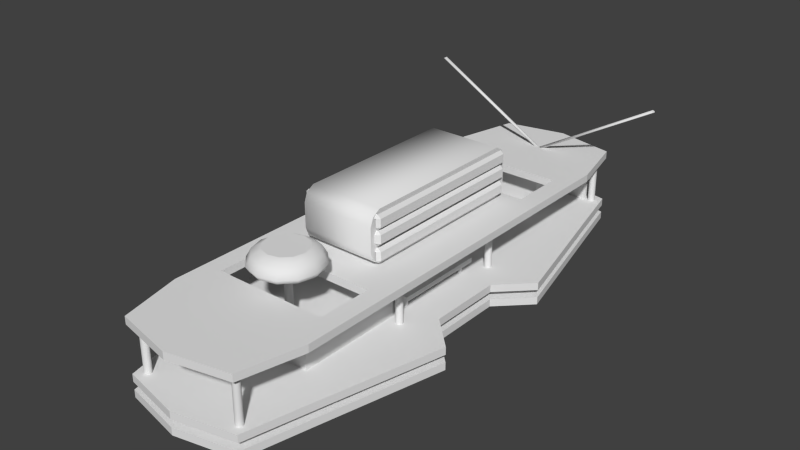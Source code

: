 # Source: zmr_clone.blend  (saved by Blender 2.76.0; exported with 4.5.12 LTS)
import bpy
from mathutils import Matrix  # noqa: F401  (used for matrix-valued properties, if any)

bpy.ops.wm.read_factory_settings(use_empty=True)
scene = bpy.context.scene
scene.name = 'Scene'

# ---- collections
col_collection_1 = bpy.data.collections.new('Collection 1'); scene.collection.children.link(col_collection_1)

# ---- materials (node trees are filled in below, after node groups)
mat_material = bpy.data.materials.new('Material')
mat_material.alpha_threshold = 0.0
mat_material.use_transparent_shadow = False
mat_material.roughness = 0.5
mat_material.line_color = (0.0, 0.0, 0.0, 1.0)

# ---- material node trees

# ---- world
world_world = bpy.data.worlds.new('World'); scene.world = world_world
world_world.color = (0.05088, 0.05088, 0.05088)
world_world.use_sun_shadow = False
world_world.sun_shadow_jitter_overblur = 0.0
world_world.cycles.sampling_method = 'MANUAL'
world_world.cycles.sample_map_resolution = 256

# ---- meshes
me_cube_000 = bpy.data.meshes.new('Cube.000')
me_cube_000.from_pydata([(-0.5889, -1.603, 0.8908), (-0.5889, 1.603, 0.07302), (-0.5889, 1.603, 0.8908), (0.5889, -1.603, 0.8908), (0.5889, 1.603, 0.07302), (0.5889, 1.603, 0.8908), (-0.5889, 1.757, 0.8137), (-0.5889, 1.757, 0.1502), (0.5889, 1.757, 0.8137), (0.5889, 1.757, 0.1502), (-0.5889, 1.82, 0.674), (-0.5889, 1.82, 0.2899), (0.5889, 1.82, 0.674), (0.5889, 1.82, 0.2899), (-0.5889, -1.603, 0.07302), (0.5889, -1.603, 0.07302), (-0.5889, -1.757, 0.8137), (-0.5889, -1.757, 0.1502), (0.5889, -1.757, 0.8137), (0.5889, -1.757, 0.1502), (-0.5889, -1.82, 0.674), (-0.5889, -1.82, 0.2899), (0.5889, -1.82, 0.674), (0.5889, -1.82, 0.2899)], [], [(5, 4, 9, 8), (3, 5, 2, 0), (8, 9, 13, 12), (4, 1, 7, 9), (2, 5, 8, 6), (1, 2, 6, 7), (10, 12, 13, 11), (7, 6, 10, 11), (9, 7, 11, 13), (6, 8, 12, 10), (18, 22, 23, 19), (15, 19, 17, 14), (20, 21, 23, 22), (17, 21, 20, 16), (19, 23, 21, 17), (16, 20, 22, 18), (0, 2, 1, 14), (5, 3, 15, 4), (3, 18, 19, 15), (14, 1, 4, 15), (0, 16, 18, 3), (14, 17, 16, 0)])
me_cube_000.polygons.foreach_set('use_smooth', [0, 1, 0, 1, 1, 0, 1, 0, 1, 1, 0, 1, 1, 0, 1, 1, 0, 0, 0, 1, 1, 0])
me_cube_000.use_remesh_preserve_volume = False
me_cube_000.use_remesh_preserve_attributes = False
me_cube_000.use_mirror_vertex_groups = False
me_cube_000.update()
me_cylinder_014 = bpy.data.meshes.new('Cylinder.014')
me_cylinder_014.from_pydata([(-0.003276, 3.0, 1.362), (1.64, 3.0, 3.005), (0.005562, 2.997, 1.353), (1.649, 2.997, 2.996), (0.01203, 2.988, 1.346), (1.655, 2.988, 2.99), (0.0144, 2.975, 1.344), (1.658, 2.975, 2.987), (0.01203, 2.963, 1.346), (1.655, 2.963, 2.99), (0.005562, 2.953, 1.353), (1.649, 2.953, 2.996), (-0.003276, 2.95, 1.362), (1.64, 2.95, 3.005), (-0.01212, 2.953, 1.371), (1.631, 2.953, 3.014), (-0.01859, 2.963, 1.377), (1.625, 2.963, 3.02), (-0.02095, 2.975, 1.379), (1.622, 2.975, 3.023), (-0.01859, 2.988, 1.377), (1.625, 2.988, 3.02), (-0.01212, 2.997, 1.371), (1.631, 2.997, 3.014), (0.003276, 3.0, 1.362), (-1.64, 3.0, 3.005), (0.01212, 2.997, 1.371), (-1.631, 2.997, 3.014), (0.01859, 2.988, 1.377), (-1.625, 2.988, 3.02), (0.02095, 2.975, 1.379), (-1.622, 2.975, 3.023), (0.01859, 2.963, 1.377), (-1.625, 2.963, 3.02), (0.01212, 2.953, 1.371), (-1.631, 2.953, 3.014), (0.003276, 2.95, 1.362), (-1.64, 2.95, 3.005), (-0.005562, 2.953, 1.353), (-1.649, 2.953, 2.996), (-0.01203, 2.963, 1.346), (-1.655, 2.963, 2.99), (-0.0144, 2.975, 1.344), (-1.658, 2.975, 2.987), (-0.01203, 2.988, 1.346), (-1.655, 2.988, 2.99), (-0.005562, 2.997, 1.353), (-1.649, 2.997, 2.996)], [], [(0, 1, 3, 2), (2, 3, 5, 4), (4, 5, 7, 6), (6, 7, 9, 8), (8, 9, 11, 10), (10, 11, 13, 12), (12, 13, 15, 14), (14, 15, 17, 16), (16, 17, 19, 18), (18, 19, 21, 20), (3, 1, 23, 21, 19, 17, 15, 13, 11, 9, 7, 5), (22, 23, 1, 0), (20, 21, 23, 22), (0, 2, 4, 6, 8, 10, 12, 14, 16, 18, 20, 22), (24, 25, 27, 26), (26, 27, 29, 28), (28, 29, 31, 30), (30, 31, 33, 32), (32, 33, 35, 34), (34, 35, 37, 36), (36, 37, 39, 38), (38, 39, 41, 40), (40, 41, 43, 42), (42, 43, 45, 44), (27, 25, 47, 45, 43, 41, 39, 37, 35, 33, 31, 29), (46, 47, 25, 24), (44, 45, 47, 46), (24, 26, 28, 30, 32, 34, 36, 38, 40, 42, 44, 46)])
me_cylinder_014.polygons.foreach_set('use_smooth', [1, 1, 1, 1, 1, 1, 1, 1, 1, 1, 0, 1, 1, 0, 1, 1, 1, 1, 1, 1, 1, 1, 1, 1, 0, 1, 1, 0])
me_cylinder_014.use_remesh_preserve_volume = False
me_cylinder_014.use_remesh_preserve_attributes = False
me_cylinder_014.use_mirror_vertex_groups = False
me_cylinder_014.update()
me_cube_008 = bpy.data.meshes.new('Cube.008')
me_cube_008.from_pydata([(-1.0, -1.0, -1.0), (-1.0, -1.0, 1.0), (-1.0, 1.0, -1.0), (-1.0, 1.0, 1.0), (1.0, -1.0, -1.0), (1.0, -1.0, 1.0), (1.0, 1.0, -1.0), (1.0, 1.0, 1.0)], [], [(1, 3, 2, 0), (3, 7, 6, 2), (7, 5, 4, 6), (5, 1, 0, 4), (0, 2, 6, 4), (5, 7, 3, 1)])
me_cube_008.use_remesh_preserve_volume = False
me_cube_008.use_remesh_preserve_attributes = False
me_cube_008.use_mirror_vertex_groups = False
me_cube_008.update()
me_cylinder_013 = bpy.data.meshes.new('Cylinder.013')
me_cylinder_013.from_pydata([(-4.419e-08, -1.662, 0.02738), (-1.625e-08, -1.546, -0.0389), (0.1377, -1.699, 0.02738), (0.1955, -1.598, -0.0389), (0.2384, -1.799, 0.02738), (0.3385, -1.742, -0.0389), (0.2753, -1.937, 0.02738), (0.3909, -1.937, -0.0389), (0.2384, -2.075, 0.02738), (0.3385, -2.132, -0.0389), (0.1377, -2.175, 0.02738), (0.1955, -2.276, -0.0389), (3.591e-08, -2.212, 0.02738), (4.277e-08, -2.328, -0.0389), (-0.1377, -2.175, 0.02738), (-0.1955, -2.276, -0.0389), (-0.2384, -2.075, 0.02738), (-0.3385, -2.132, -0.0389), (-0.2753, -1.937, 0.02738), (-0.3909, -1.937, -0.0389), (-0.2384, -1.799, 0.02738), (-0.3385, -1.742, -0.0389), (-0.1377, -1.699, 0.02738), (-0.1955, -1.598, -0.0389), (-3.515e-08, -1.52, -0.2131), (-1.107e-08, -1.482, -0.1516), (0.2273, -1.543, -0.1516), (0.2083, -1.576, -0.2131), (0.3936, -1.71, -0.1516), (0.3609, -1.729, -0.2131), (0.4545, -1.937, -0.1516), (0.4167, -1.937, -0.2131), (0.3936, -2.164, -0.1516), (0.3609, -2.145, -0.2131), (0.2273, -2.331, -0.1516), (0.2083, -2.298, -0.2131), (5.756e-08, -2.392, -0.1516), (6.434e-08, -2.354, -0.2131), (-0.2273, -2.331, -0.1516), (-0.2083, -2.298, -0.2131), (-0.3936, -2.164, -0.1516), (-0.3609, -2.145, -0.2131), (-0.4545, -1.937, -0.1516), (-0.4167, -1.937, -0.2131), (-0.3936, -1.71, -0.1516), (-0.3609, -1.729, -0.2131), (-0.2273, -1.543, -0.1516), (-0.2083, -1.576, -0.2131), (0.02604, -1.892, -0.2131), (-4.165e-08, -1.885, -0.2131), (0.04511, -1.911, -0.2131), (0.05209, -1.937, -0.2131), (0.04511, -1.963, -0.2131), (0.02604, -1.982, -0.2131), (-2.921e-08, -1.989, -0.2131), (-0.02604, -1.982, -0.2131), (-0.04511, -1.963, -0.2131), (-0.05209, -1.937, -0.2131), (-0.04511, -1.911, -0.2131), (-0.02604, -1.892, -0.2131), (0.02604, -1.892, -1.182), (-5.428e-07, -1.885, -1.182), (0.04511, -1.911, -1.182), (0.05209, -1.937, -1.182), (0.04511, -1.963, -1.182), (0.02604, -1.982, -1.182), (-5.304e-07, -1.989, -1.182), (-0.02604, -1.982, -1.182), (-0.04511, -1.963, -1.182), (-0.05209, -1.937, -1.182), (-0.04511, -1.911, -1.182), (-0.02604, -1.892, -1.182)], [], [(25, 1, 3, 26), (30, 7, 9, 32), (32, 9, 11, 34), (34, 11, 13, 36), (36, 13, 15, 38), (38, 15, 17, 40), (40, 17, 19, 42), (42, 19, 21, 44), (44, 21, 23, 46), (28, 5, 7, 30), (2, 0, 22, 20, 18, 16, 14, 12, 10, 8, 6, 4), (46, 23, 1, 25), (3, 1, 0, 2), (5, 3, 2, 4), (7, 5, 4, 6), (9, 7, 6, 8), (11, 9, 8, 10), (13, 11, 10, 12), (15, 13, 12, 14), (17, 15, 14, 16), (19, 17, 16, 18), (21, 19, 18, 20), (23, 21, 20, 22), (1, 23, 22, 0), (26, 3, 5, 28), (25, 26, 27, 24), (26, 28, 29, 27), (28, 30, 31, 29), (30, 32, 33, 31), (32, 34, 35, 33), (34, 36, 37, 35), (36, 38, 39, 37), (38, 40, 41, 39), (40, 42, 43, 41), (42, 44, 45, 43), (44, 46, 47, 45), (46, 25, 24, 47), (39, 41, 56, 55), (51, 52, 64, 63), (37, 39, 55, 54), (47, 24, 49, 59), (35, 37, 54, 53), (33, 35, 53, 52), (31, 33, 52, 51), (29, 31, 51, 50), (45, 47, 59, 58), (27, 29, 50, 48), (43, 45, 58, 57), (24, 27, 48, 49), (41, 43, 57, 56), (61, 60, 62, 63, 64, 65, 66, 67, 68, 69, 70, 71), (58, 59, 71, 70), (49, 48, 60, 61), (55, 56, 68, 67), (52, 53, 65, 64), (59, 49, 61, 71), (48, 50, 62, 60), (56, 57, 69, 68), (53, 54, 66, 65), (50, 51, 63, 62), (57, 58, 70, 69), (54, 55, 67, 66)])
me_cylinder_013.polygons.foreach_set('use_smooth', [1, 1, 1, 1, 1, 1, 1, 1, 1, 1, 0, 1, 1, 1, 1, 1, 1, 1, 1, 1, 1, 1, 1, 1, 1, 1, 1, 1, 1, 1, 1, 1, 1, 1, 1, 1, 1, 1, 1, 1, 1, 1, 1, 1, 1, 1, 1, 1, 1, 1, 1, 1, 1, 1, 1, 1, 1, 1, 1, 1, 1, 1])
me_cylinder_013.use_remesh_preserve_volume = False
me_cylinder_013.use_remesh_preserve_attributes = False
me_cylinder_013.use_mirror_vertex_groups = False
me_cylinder_013.update()
me_cube_007 = bpy.data.meshes.new('Cube.007')
me_cube_007.from_pydata([(-0.6125, 1.678, 0.6056), (-0.6125, 1.728, 0.6556), (-0.6625, -1.678, 0.7863), (-0.6125, -1.678, 0.8363), (-0.6125, -1.728, 0.7863), (-0.6125, -1.678, 0.6056), (-0.6625, -1.678, 0.6556), (-0.6125, -1.728, 0.6556), (-0.6125, -1.728, 0.4166), (-0.6625, -1.678, 0.4166), (-0.6125, -1.678, 0.3666), (-0.6125, -1.728, 0.5473), (-0.6125, -1.678, 0.5973), (-0.6625, -1.678, 0.5473), (-0.6125, 1.728, 0.4166), (-0.6125, 1.678, 0.3666), (-0.6625, 1.678, 0.4166), (-0.6125, 1.678, 0.5973), (-0.6125, 1.728, 0.5473), (-0.6625, 1.678, 0.5473), (0.6125, -1.728, 0.4166), (0.6125, -1.678, 0.3666), (0.6625, -1.678, 0.4166), (0.6125, -1.678, 0.5973), (0.6125, -1.728, 0.5473), (0.6625, -1.678, 0.5473), (0.6625, 1.678, 0.4166), (0.6125, 1.678, 0.3666), (0.6125, 1.728, 0.4166), (0.6125, 1.678, 0.5973), (0.6625, 1.678, 0.5473), (0.6125, 1.728, 0.5473), (-0.6625, 1.678, 0.6556), (-0.6125, 1.678, 0.8363), (-0.6125, 1.728, 0.7863), (-0.6625, 1.678, 0.7863), (0.6125, -1.728, 0.6556), (0.6125, -1.678, 0.6056), (0.6625, -1.678, 0.6556), (0.6125, -1.678, 0.8363), (0.6125, -1.728, 0.7863), (0.6625, -1.678, 0.7863), (0.6625, 1.678, 0.6556), (0.6125, 1.678, 0.6056), (0.6125, 1.728, 0.6556), (0.6125, 1.678, 0.8363), (0.6625, 1.678, 0.7863), (0.6125, 1.728, 0.7863), (-0.6125, 1.678, 0.1081), (-0.6125, 1.728, 0.1581), (-0.6625, -1.678, 0.2888), (-0.6125, -1.678, 0.3388), (-0.6125, -1.728, 0.2888), (-0.6125, -1.678, 0.1081), (-0.6625, -1.678, 0.1581), (-0.6125, -1.728, 0.1581), (-0.6625, 1.678, 0.1581), (-0.6125, 1.678, 0.3388), (-0.6125, 1.728, 0.2888), (-0.6625, 1.678, 0.2888), (0.6125, -1.728, 0.1581), (0.6125, -1.678, 0.1081), (0.6625, -1.678, 0.1581), (0.6125, -1.678, 0.3388), (0.6125, -1.728, 0.2888), (0.6625, -1.678, 0.2888), (0.6625, 1.678, 0.1581), (0.6125, 1.678, 0.1081), (0.6125, 1.728, 0.1581), (0.6125, 1.678, 0.3388), (0.6625, 1.678, 0.2888), (0.6125, 1.728, 0.2888)], [], [(10, 15, 27, 21), (30, 25, 22, 26), (7, 6, 5), (23, 29, 17, 12), (24, 11, 8, 20), (18, 31, 28, 14), (8, 9, 10), (11, 12, 13), (14, 15, 16), (17, 18, 19), (20, 21, 22), (23, 24, 25), (26, 27, 28), (29, 30, 31), (8, 11, 13, 9), (12, 17, 19, 13), (18, 14, 16, 19), (15, 10, 9, 16), (17, 29, 31, 18), (30, 26, 28, 31), (27, 15, 14, 28), (29, 23, 25, 30), (24, 20, 22, 25), (21, 27, 26, 22), (23, 12, 11, 24), (10, 21, 20, 8), (13, 19, 16, 9), (4, 3, 2), (1, 0, 32), (33, 34, 35), (36, 37, 38), (39, 40, 41), (42, 43, 44), (45, 46, 47), (7, 4, 2, 6), (3, 33, 35, 2), (34, 1, 32, 35), (0, 5, 6, 32), (33, 45, 47, 34), (46, 42, 44, 47), (43, 0, 1, 44), (45, 39, 41, 46), (40, 36, 38, 41), (37, 43, 42, 38), (39, 3, 4, 40), (5, 37, 36, 7), (55, 54, 53), (52, 51, 50), (49, 48, 56), (57, 58, 59), (60, 61, 62), (63, 64, 65), (66, 67, 68), (69, 70, 71), (55, 52, 50, 54), (51, 57, 59, 50), (58, 49, 56, 59), (48, 53, 54, 56), (57, 69, 71, 58), (70, 66, 68, 71), (67, 48, 49, 68), (69, 63, 65, 70), (64, 60, 62, 65), (61, 67, 66, 62), (63, 51, 52, 64), (53, 61, 60, 55), (70, 65, 62, 66), (46, 41, 38, 42), (50, 59, 56, 54), (2, 35, 32, 6)])
me_cube_007.use_remesh_preserve_volume = False
me_cube_007.use_remesh_preserve_attributes = False
me_cube_007.use_mirror_vertex_groups = False
me_cube_007.update()
me_cylinder_012 = bpy.data.meshes.new('Cylinder.012')
me_cylinder_012.from_pydata([(0.0, 0.04626, -0.5965), (0.0, 0.04626, 0.5965), (0.02553, 0.03877, -0.5965), (0.02553, 0.03877, 0.5965), (0.04295, 0.01866, -0.5965), (0.04295, 0.01866, 0.5965), (0.04674, -0.007676, -0.5965), (0.04674, -0.007676, 0.5965), (0.03569, -0.03188, -0.5965), (0.03569, -0.03188, 0.5965), (0.0133, -0.04626, -0.5965), (0.0133, -0.04626, 0.5965), (-0.0133, -0.04626, -0.5965), (-0.0133, -0.04626, 0.5965), (-0.03569, -0.03188, -0.5965), (-0.03569, -0.03188, 0.5965), (-0.04674, -0.007676, -0.5965), (-0.04674, -0.007676, 0.5965), (-0.04295, 0.01866, -0.5965), (-0.04295, 0.01866, 0.5965), (-0.02553, 0.03877, -0.5965), (-0.02553, 0.03877, 0.5965)], [], [(0, 1, 3, 2), (2, 3, 5, 4), (4, 5, 7, 6), (6, 7, 9, 8), (8, 9, 11, 10), (10, 11, 13, 12), (12, 13, 15, 14), (14, 15, 17, 16), (16, 17, 19, 18), (20, 21, 1, 0), (18, 19, 21, 20)])
me_cylinder_012.polygons.foreach_set('use_smooth', [True] * 11)
me_cylinder_012.use_remesh_preserve_volume = False
me_cylinder_012.use_remesh_preserve_attributes = False
me_cylinder_012.use_mirror_vertex_groups = False
me_cylinder_012.update()
me_cylinder_011 = bpy.data.meshes.new('Cylinder.011')
me_cylinder_011.from_pydata([(0.0, 0.04626, -0.5965), (0.0, 0.04626, 0.5965), (0.02553, 0.03877, -0.5965), (0.02553, 0.03877, 0.5965), (0.04295, 0.01866, -0.5965), (0.04295, 0.01866, 0.5965), (0.04674, -0.007676, -0.5965), (0.04674, -0.007676, 0.5965), (0.03569, -0.03188, -0.5965), (0.03569, -0.03188, 0.5965), (0.0133, -0.04626, -0.5965), (0.0133, -0.04626, 0.5965), (-0.0133, -0.04626, -0.5965), (-0.0133, -0.04626, 0.5965), (-0.03569, -0.03188, -0.5965), (-0.03569, -0.03188, 0.5965), (-0.04674, -0.007676, -0.5965), (-0.04674, -0.007676, 0.5965), (-0.04295, 0.01866, -0.5965), (-0.04295, 0.01866, 0.5965), (-0.02553, 0.03877, -0.5965), (-0.02553, 0.03877, 0.5965)], [], [(0, 1, 3, 2), (2, 3, 5, 4), (4, 5, 7, 6), (6, 7, 9, 8), (8, 9, 11, 10), (10, 11, 13, 12), (12, 13, 15, 14), (14, 15, 17, 16), (16, 17, 19, 18), (20, 21, 1, 0), (18, 19, 21, 20)])
me_cylinder_011.polygons.foreach_set('use_smooth', [True] * 11)
me_cylinder_011.use_remesh_preserve_volume = False
me_cylinder_011.use_remesh_preserve_attributes = False
me_cylinder_011.use_mirror_vertex_groups = False
me_cylinder_011.update()
me_cylinder_010 = bpy.data.meshes.new('Cylinder.010')
me_cylinder_010.from_pydata([(0.0, 0.04626, -0.5965), (0.0, 0.04626, 0.5965), (0.02553, 0.03877, -0.5965), (0.02553, 0.03877, 0.5965), (0.04295, 0.01866, -0.5965), (0.04295, 0.01866, 0.5965), (0.04674, -0.007676, -0.5965), (0.04674, -0.007676, 0.5965), (0.03569, -0.03188, -0.5965), (0.03569, -0.03188, 0.5965), (0.0133, -0.04626, -0.5965), (0.0133, -0.04626, 0.5965), (-0.0133, -0.04626, -0.5965), (-0.0133, -0.04626, 0.5965), (-0.03569, -0.03188, -0.5965), (-0.03569, -0.03188, 0.5965), (-0.04674, -0.007676, -0.5965), (-0.04674, -0.007676, 0.5965), (-0.04295, 0.01866, -0.5965), (-0.04295, 0.01866, 0.5965), (-0.02553, 0.03877, -0.5965), (-0.02553, 0.03877, 0.5965)], [], [(0, 1, 3, 2), (2, 3, 5, 4), (4, 5, 7, 6), (6, 7, 9, 8), (8, 9, 11, 10), (10, 11, 13, 12), (12, 13, 15, 14), (14, 15, 17, 16), (16, 17, 19, 18), (20, 21, 1, 0), (18, 19, 21, 20)])
me_cylinder_010.polygons.foreach_set('use_smooth', [True] * 11)
me_cylinder_010.use_remesh_preserve_volume = False
me_cylinder_010.use_remesh_preserve_attributes = False
me_cylinder_010.use_mirror_vertex_groups = False
me_cylinder_010.update()
me_cylinder_009 = bpy.data.meshes.new('Cylinder.009')
me_cylinder_009.from_pydata([(0.0, 0.04626, -0.5965), (0.0, 0.04626, 0.5965), (0.02553, 0.03877, -0.5965), (0.02553, 0.03877, 0.5965), (0.04295, 0.01866, -0.5965), (0.04295, 0.01866, 0.5965), (0.04674, -0.007676, -0.5965), (0.04674, -0.007676, 0.5965), (0.03569, -0.03188, -0.5965), (0.03569, -0.03188, 0.5965), (0.0133, -0.04626, -0.5965), (0.0133, -0.04626, 0.5965), (-0.0133, -0.04626, -0.5965), (-0.0133, -0.04626, 0.5965), (-0.03569, -0.03188, -0.5965), (-0.03569, -0.03188, 0.5965), (-0.04674, -0.007676, -0.5965), (-0.04674, -0.007676, 0.5965), (-0.04295, 0.01866, -0.5965), (-0.04295, 0.01866, 0.5965), (-0.02553, 0.03877, -0.5965), (-0.02553, 0.03877, 0.5965)], [], [(0, 1, 3, 2), (2, 3, 5, 4), (4, 5, 7, 6), (6, 7, 9, 8), (8, 9, 11, 10), (10, 11, 13, 12), (12, 13, 15, 14), (14, 15, 17, 16), (16, 17, 19, 18), (20, 21, 1, 0), (18, 19, 21, 20)])
me_cylinder_009.polygons.foreach_set('use_smooth', [True] * 11)
me_cylinder_009.use_remesh_preserve_volume = False
me_cylinder_009.use_remesh_preserve_attributes = False
me_cylinder_009.use_mirror_vertex_groups = False
me_cylinder_009.update()
me_cube_006 = bpy.data.meshes.new('Cube.006')
me_cube_006.from_pydata([(-0.6188, -0.6188, 0.3012), (-0.6188, -0.6188, 0.3631), (-0.6188, 0.6188, 0.3012), (-0.6188, 0.6188, 0.3631), (0.6188, -0.6188, 0.3012), (0.6188, -0.6188, 0.3631), (0.6188, 0.6188, 0.3012), (0.6188, 0.6188, 0.3631)], [], [(1, 3, 2, 0), (3, 7, 6, 2), (7, 5, 4, 6), (5, 1, 0, 4), (0, 2, 6, 4), (5, 7, 3, 1)])
me_cube_006.use_remesh_preserve_volume = False
me_cube_006.use_remesh_preserve_attributes = False
me_cube_006.use_mirror_vertex_groups = False
me_cube_006.update()
me_cube_005 = bpy.data.meshes.new('Cube.005')
me_cube_005.from_pydata([(-0.3275, -0.6053, -0.3275), (-0.3275, -0.6053, 0.3275), (-0.3275, -0.08824, -0.3275), (-0.3275, -0.08824, 0.3275), (0.3275, -0.6053, -0.3275), (0.3275, -0.6053, 0.3275), (0.3275, -0.08824, -0.3275), (0.3275, -0.08824, 0.3275), (3.446e-08, 0.2089, 0.2089), (3.446e-08, -0.2089, 0.2089), (0.09708, 0.2089, 0.185), (0.09708, -0.2089, 0.185), (0.1719, 0.2089, 0.1187), (0.1719, -0.2089, 0.1187), (0.2074, 0.2089, 0.02518), (0.2074, -0.2089, 0.02518), (0.1953, 0.2089, -0.07408), (0.1953, -0.2089, -0.07408), (0.1385, 0.2089, -0.1564), (0.1385, -0.2089, -0.1564), (0.04999, 0.2089, -0.2028), (0.04999, -0.2089, -0.2028), (-0.04999, 0.2089, -0.2028), (-0.04999, -0.2089, -0.2028), (-0.1385, 0.2089, -0.1564), (-0.1385, -0.2089, -0.1564), (-0.1953, 0.2089, -0.07408), (-0.1953, -0.2089, -0.07408), (-0.2074, 0.2089, 0.02518), (-0.2074, -0.2089, 0.02518), (-0.1719, 0.2089, 0.1187), (-0.1719, -0.2089, 0.1187), (-0.09708, 0.2089, 0.185), (-0.09708, -0.2089, 0.185), (3.903e-08, 0.2089, 0.1567), (0.07281, 0.2089, 0.1387), (0.1289, 0.2089, 0.089), (0.1555, 0.2089, 0.01888), (0.1465, 0.2089, -0.05556), (0.1039, 0.2089, -0.1173), (0.03749, 0.2089, -0.1521), (-0.03749, 0.2089, -0.1521), (-0.1039, 0.2089, -0.1173), (-0.1465, 0.2089, -0.05556), (-0.1555, 0.2089, 0.01888), (-0.1289, 0.2089, 0.089), (-0.07281, 0.2089, 0.1387), (3.903e-08, 0.3475, 0.1567), (0.07281, 0.3475, 0.1387), (0.1289, 0.3475, 0.089), (0.1555, 0.3475, 0.01888), (0.1465, 0.3475, -0.05556), (0.1039, 0.3475, -0.1173), (0.03749, 0.3475, -0.1521), (-0.03749, 0.3475, -0.1521), (-0.1039, 0.3475, -0.1173), (-0.1465, 0.3475, -0.05556), (-0.1555, 0.3475, 0.01888), (-0.1289, 0.3475, 0.089), (-0.07281, 0.3475, 0.1387), (3.74e-08, 0.3475, 0.1802), (0.08373, 0.3475, 0.1595), (0.1483, 0.3475, 0.1024), (0.1789, 0.3475, 0.02172), (0.1685, 0.3475, -0.06389), (0.1195, 0.3475, -0.1349), (0.04312, 0.3475, -0.1749), (-0.04312, 0.3475, -0.1749), (-0.1195, 0.3475, -0.1349), (-0.1685, 0.3475, -0.06389), (-0.1789, 0.3475, 0.02172), (-0.1483, 0.3475, 0.1024), (-0.08373, 0.3475, 0.1595), (3.74e-08, 0.4986, 0.1802), (0.08373, 0.4986, 0.1595), (0.1483, 0.4986, 0.1024), (0.1789, 0.4986, 0.02172), (0.1685, 0.4986, -0.06389), (0.1195, 0.4986, -0.1349), (0.04312, 0.4986, -0.1749), (-0.04312, 0.4986, -0.1749), (-0.1195, 0.4986, -0.1349), (-0.1685, 0.4986, -0.06389), (-0.1789, 0.4986, 0.02172), (-0.1483, 0.4986, 0.1024), (-0.08373, 0.4986, 0.1595), (4.131e-08, 0.4986, 0.1414), (0.06572, 0.4986, 0.1252), (0.1164, 0.4986, 0.08034), (0.1404, 0.4986, 0.01705), (0.1322, 0.4986, -0.05015), (0.09378, 0.4986, -0.1059), (0.03385, 0.4986, -0.1373), (-0.03385, 0.4986, -0.1373), (-0.09378, 0.4986, -0.1059), (-0.1322, 0.4986, -0.05015), (-0.1404, 0.4986, 0.01705), (-0.1164, 0.4986, 0.08034), (-0.06572, 0.4986, 0.1252), (4.131e-08, 0.4517, 0.1414), (0.06572, 0.4517, 0.1252), (0.1164, 0.4517, 0.08034), (0.1404, 0.4517, 0.01705), (0.1322, 0.4517, -0.05015), (0.09378, 0.4517, -0.1059), (0.03385, 0.4517, -0.1373), (-0.03385, 0.4517, -0.1373), (-0.09378, 0.4517, -0.1059), (-0.1322, 0.4517, -0.05015), (-0.1404, 0.4517, 0.01705), (-0.1164, 0.4517, 0.08034), (-0.06572, 0.4517, 0.1252), (-0.06747, 0.5121, -1.225e-07), (-0.1216, 0.4969, -1.212e-07), (-0.1516, 0.4748, -1.123e-07), (-0.04771, 0.5121, -0.04771), (-0.08597, 0.4969, -0.08597), (-0.1072, 0.4748, -0.1072), (-1.125e-07, 0.5121, -0.06747), (-1.125e-07, 0.4969, -0.1216), (-1.125e-07, 0.4748, -0.1516), (-1.271e-07, 0.5176, -1.045e-07), (0.04771, 0.5121, -0.04771), (0.08597, 0.4969, -0.08597), (0.1072, 0.4748, -0.1072), (0.06747, 0.5121, -1.225e-07), (0.1216, 0.4969, -1.212e-07), (0.1516, 0.4748, -1.123e-07), (0.04771, 0.5121, 0.04771), (0.08597, 0.4969, 0.08597), (0.1072, 0.4748, 0.1072), (-1.102e-07, 0.5121, 0.06747), (-1.125e-07, 0.4969, 0.1216), (-1.125e-07, 0.4748, 0.1516), (-0.04771, 0.5121, 0.04771), (-0.08597, 0.4969, 0.08597), (-0.1072, 0.4748, 0.1072)], [], [(1, 3, 2, 0), (3, 7, 6, 2), (7, 5, 4, 6), (5, 1, 0, 4), (0, 2, 6, 4), (5, 7, 3, 1), (8, 9, 11, 10), (10, 11, 13, 12), (12, 13, 15, 14), (14, 15, 17, 16), (16, 17, 19, 18), (18, 19, 21, 20), (20, 21, 23, 22), (22, 23, 25, 24), (24, 25, 27, 26), (26, 27, 29, 28), (28, 29, 31, 30), (42, 43, 56, 55), (32, 33, 9, 8), (30, 31, 33, 32), (14, 16, 38, 37), (24, 26, 43, 42), (10, 12, 36, 35), (20, 22, 41, 40), (30, 32, 46, 45), (16, 18, 39, 38), (26, 28, 44, 43), (12, 14, 37, 36), (22, 24, 42, 41), (8, 10, 35, 34), (32, 8, 34, 46), (18, 20, 40, 39), (28, 30, 45, 44), (51, 52, 65, 64), (35, 36, 49, 48), (43, 44, 57, 56), (36, 37, 50, 49), (44, 45, 58, 57), (37, 38, 51, 50), (45, 46, 59, 58), (38, 39, 52, 51), (46, 34, 47, 59), (39, 40, 53, 52), (40, 41, 54, 53), (41, 42, 55, 54), (34, 35, 48, 47), (68, 69, 82, 81), (59, 47, 60, 72), (52, 53, 66, 65), (53, 54, 67, 66), (54, 55, 68, 67), (47, 48, 61, 60), (55, 56, 69, 68), (48, 49, 62, 61), (56, 57, 70, 69), (49, 50, 63, 62), (57, 58, 71, 70), (50, 51, 64, 63), (58, 59, 72, 71), (77, 78, 91, 90), (61, 62, 75, 74), (69, 70, 83, 82), (62, 63, 76, 75), (70, 71, 84, 83), (63, 64, 77, 76), (71, 72, 85, 84), (64, 65, 78, 77), (72, 60, 73, 85), (65, 66, 79, 78), (66, 67, 80, 79), (67, 68, 81, 80), (60, 61, 74, 73), (86, 87, 100, 99), (85, 73, 86, 98), (78, 79, 92, 91), (79, 80, 93, 92), (80, 81, 94, 93), (73, 74, 87, 86), (81, 82, 95, 94), (74, 75, 88, 87), (82, 83, 96, 95), (75, 76, 89, 88), (83, 84, 97, 96), (76, 77, 90, 89), (84, 85, 98, 97), (99, 100, 101, 102, 103, 104, 105, 106, 107, 108, 109, 110, 111), (94, 95, 108, 107), (87, 88, 101, 100), (95, 96, 109, 108), (88, 89, 102, 101), (96, 97, 110, 109), (89, 90, 103, 102), (97, 98, 111, 110), (90, 91, 104, 103), (98, 86, 99, 111), (91, 92, 105, 104), (92, 93, 106, 105), (93, 94, 107, 106), (114, 113, 116, 117), (113, 112, 115, 116), (117, 116, 119, 120), (116, 115, 118, 119), (120, 119, 123, 124), (119, 118, 122, 123), (123, 122, 125, 126), (124, 123, 126, 127), (126, 125, 128, 129), (127, 126, 129, 130), (129, 128, 131, 132), (130, 129, 132, 133), (133, 132, 135, 136), (132, 131, 134, 135), (112, 121, 115), (115, 121, 118), (118, 121, 122), (122, 121, 125), (125, 121, 128), (128, 121, 131), (131, 121, 134), (136, 135, 113, 114), (134, 121, 112), (135, 134, 112, 113)])
me_cube_005.polygons.foreach_set('use_smooth', [0, 0, 0, 0, 0, 0, 1, 1, 1, 1, 1, 1, 1, 1, 1, 1, 1, 1, 1, 1, 0, 0, 0, 0, 0, 0, 0, 0, 0, 0, 0, 0, 0, 0, 1, 1, 1, 1, 1, 1, 1, 1, 1, 1, 1, 1, 1, 0, 0, 0, 0, 0, 0, 0, 0, 0, 0, 0, 0, 0, 1, 1, 1, 1, 1, 1, 1, 1, 1, 1, 1, 1, 1, 0, 0, 0, 0, 0, 0, 0, 0, 0, 0, 0, 0, 1, 1, 1, 1, 1, 1, 1, 1, 1, 1, 1, 1, 1, 1, 1, 1, 1, 1, 1, 1, 1, 1, 1, 1, 1, 1, 1, 1, 1, 1, 1, 1, 1, 1, 1, 1, 1])
me_cube_005.use_remesh_preserve_volume = False
me_cube_005.use_remesh_preserve_attributes = False
me_cube_005.use_mirror_vertex_groups = False
me_cube_005.update()
me_cylinder_008 = bpy.data.meshes.new('Cylinder.008')
me_cylinder_008.from_pydata([(0.6208, -0.05333, -0.5965), (0.6208, -0.05333, 0.5965), (-0.6208, -0.05333, -0.5965), (-0.6208, -0.05333, 0.5965), (0.6208, -0.05333, 0.0), (-0.6208, -0.05333, 0.0), (5.96e-08, -0.05333, 0.5965), (5.96e-08, -0.05333, -0.5965), (0.6208, -0.05333, 0.2982), (-0.6208, -0.05333, 0.2982), (-0.3104, -0.05333, 0.5965), (0.3104, -0.05333, -0.5965), (0.6208, -0.05333, -0.2982), (-0.6208, -0.05333, -0.2982), (0.3104, -0.05333, 0.5965), (-0.3104, -0.05333, -0.5965), (-0.3026, -0.003333, 0.3355), (0.3026, -0.003333, 0.3355), (0.3026, -0.003333, -0.3355), (-0.3026, -0.003333, -0.3355), (6.054e-08, -0.05333, 0.4473), (6.054e-08, -0.05333, -0.4473), (0.4656, -0.05333, 0.0), (-0.4656, -0.05333, 0.0), (-0.3026, -0.05333, -0.3355), (0.3026, -0.05333, -0.3355), (0.3026, -0.05333, 0.3355), (-0.4656, -0.003333, 0.0), (6.054e-08, -0.003333, -0.4473), (-0.6208, -0.003333, -0.5965), (0.4656, -0.003333, 0.0), (6.054e-08, -0.003333, 0.4473), (5.96e-08, -0.003333, -0.5965), (-0.3104, -0.003333, -0.5965), (5.96e-08, -0.003333, 0.5965), (0.3104, -0.003333, 0.5965), (-0.6208, -0.003333, 0.0), (-0.6208, -0.003333, -0.2982), (0.6208, -0.003333, 0.0), (0.6208, -0.003333, -0.2982), (0.6208, -0.003333, -0.5965), (0.3104, -0.003333, -0.5965), (-0.3104, -0.003333, 0.5965), (-0.6208, -0.003333, 0.5965), (-0.6208, -0.003333, 0.2982), (0.6208, -0.003333, 0.5965), (0.6208, -0.003333, 0.2982), (-0.3026, -0.05333, 0.3355)], [], [(47, 10, 3, 9), (26, 14, 6, 20), (24, 23, 5, 13), (7, 21, 24, 15), (15, 24, 13, 2), (12, 4, 22, 25), (0, 12, 25, 11), (11, 25, 21, 7), (8, 1, 14, 26), (4, 8, 26, 22), (14, 35, 34, 6), (24, 19, 27, 23), (1, 45, 35, 14), (25, 18, 28, 21), (5, 36, 37, 13), (13, 37, 29, 2), (12, 39, 38, 4), (47, 16, 31, 20), (0, 40, 39, 12), (23, 27, 16, 47), (22, 30, 18, 25), (11, 41, 40, 0), (20, 31, 17, 26), (7, 32, 41, 11), (10, 42, 43, 3), (6, 34, 42, 10), (21, 28, 19, 24), (3, 43, 44, 9), (26, 17, 30, 22), (9, 44, 36, 5), (15, 33, 32, 7), (8, 46, 45, 1), (2, 29, 33, 15), (4, 38, 46, 8), (27, 36, 44, 16), (31, 16, 42, 34), (38, 30, 17, 46), (46, 17, 35, 45), (20, 6, 10, 47), (23, 47, 9, 5), (41, 32, 28, 18), (40, 41, 18, 39), (39, 18, 30, 38), (33, 29, 37, 19), (32, 33, 19, 28), (19, 37, 36, 27), (17, 31, 34, 35), (16, 44, 43, 42)])
me_cylinder_008.use_remesh_preserve_volume = False
me_cylinder_008.use_remesh_preserve_attributes = False
me_cylinder_008.use_mirror_vertex_groups = False
me_cylinder_008.update()
me_cylinder_007 = bpy.data.meshes.new('Cylinder.007')
me_cylinder_007.from_pydata([(0.0, 0.04626, -0.5965), (0.0, 0.04626, 0.5965), (0.02553, 0.03877, -0.5965), (0.02553, 0.03877, 0.5965), (0.04295, 0.01866, -0.5965), (0.04295, 0.01866, 0.5965), (0.04674, -0.007677, -0.5965), (0.04674, -0.007677, 0.5965), (0.03569, -0.03188, -0.5965), (0.03569, -0.03188, 0.5965), (0.0133, -0.04626, -0.5965), (0.0133, -0.04626, 0.5965), (-0.0133, -0.04626, -0.5965), (-0.0133, -0.04626, 0.5965), (-0.03569, -0.03188, -0.5965), (-0.03569, -0.03188, 0.5965), (-0.04674, -0.007676, -0.5965), (-0.04674, -0.007676, 0.5965), (-0.04295, 0.01866, -0.5965), (-0.04295, 0.01866, 0.5965), (-0.02553, 0.03877, -0.5965), (-0.02553, 0.03877, 0.5965)], [], [(0, 1, 3, 2), (2, 3, 5, 4), (4, 5, 7, 6), (6, 7, 9, 8), (8, 9, 11, 10), (10, 11, 13, 12), (12, 13, 15, 14), (14, 15, 17, 16), (16, 17, 19, 18), (20, 21, 1, 0), (18, 19, 21, 20)])
me_cylinder_007.polygons.foreach_set('use_smooth', [True] * 11)
me_cylinder_007.use_remesh_preserve_volume = False
me_cylinder_007.use_remesh_preserve_attributes = False
me_cylinder_007.use_mirror_vertex_groups = False
me_cylinder_007.update()
me_cylinder_006 = bpy.data.meshes.new('Cylinder.006')
me_cylinder_006.from_pydata([(0.0, 0.04626, -0.5965), (0.0, 0.04626, 0.5965), (0.02553, 0.03877, -0.5965), (0.02553, 0.03877, 0.5965), (0.04295, 0.01866, -0.5965), (0.04295, 0.01866, 0.5965), (0.04674, -0.007677, -0.5965), (0.04674, -0.007677, 0.5965), (0.03569, -0.03188, -0.5965), (0.03569, -0.03188, 0.5965), (0.0133, -0.04626, -0.5965), (0.0133, -0.04626, 0.5965), (-0.0133, -0.04626, -0.5965), (-0.0133, -0.04626, 0.5965), (-0.03569, -0.03188, -0.5965), (-0.03569, -0.03188, 0.5965), (-0.04674, -0.007676, -0.5965), (-0.04674, -0.007676, 0.5965), (-0.04295, 0.01866, -0.5965), (-0.04295, 0.01866, 0.5965), (-0.02553, 0.03877, -0.5965), (-0.02553, 0.03877, 0.5965)], [], [(0, 1, 3, 2), (2, 3, 5, 4), (4, 5, 7, 6), (6, 7, 9, 8), (8, 9, 11, 10), (10, 11, 13, 12), (12, 13, 15, 14), (14, 15, 17, 16), (16, 17, 19, 18), (20, 21, 1, 0), (18, 19, 21, 20)])
me_cylinder_006.polygons.foreach_set('use_smooth', [True] * 11)
me_cylinder_006.use_remesh_preserve_volume = False
me_cylinder_006.use_remesh_preserve_attributes = False
me_cylinder_006.use_mirror_vertex_groups = False
me_cylinder_006.update()
me_cylinder_005 = bpy.data.meshes.new('Cylinder.005')
me_cylinder_005.from_pydata([(0.0, 0.04626, -0.5965), (0.0, 0.04626, 0.5965), (0.02553, 0.03877, -0.5965), (0.02553, 0.03877, 0.5965), (0.04295, 0.01866, -0.5965), (0.04295, 0.01866, 0.5965), (0.04674, -0.007676, -0.5965), (0.04674, -0.007676, 0.5965), (0.03569, -0.03188, -0.5965), (0.03569, -0.03188, 0.5965), (0.0133, -0.04626, -0.5965), (0.0133, -0.04626, 0.5965), (-0.0133, -0.04626, -0.5965), (-0.0133, -0.04626, 0.5965), (-0.03569, -0.03188, -0.5965), (-0.03569, -0.03188, 0.5965), (-0.04674, -0.007676, -0.5965), (-0.04674, -0.007676, 0.5965), (-0.04295, 0.01866, -0.5965), (-0.04295, 0.01866, 0.5965), (-0.02553, 0.03877, -0.5965), (-0.02553, 0.03877, 0.5965)], [], [(0, 1, 3, 2), (2, 3, 5, 4), (4, 5, 7, 6), (6, 7, 9, 8), (8, 9, 11, 10), (10, 11, 13, 12), (12, 13, 15, 14), (14, 15, 17, 16), (16, 17, 19, 18), (20, 21, 1, 0), (18, 19, 21, 20)])
me_cylinder_005.polygons.foreach_set('use_smooth', [True] * 11)
me_cylinder_005.use_remesh_preserve_volume = False
me_cylinder_005.use_remesh_preserve_attributes = False
me_cylinder_005.use_mirror_vertex_groups = False
me_cylinder_005.update()
me_cylinder_004 = bpy.data.meshes.new('Cylinder.004')
me_cylinder_004.from_pydata([(0.0, 0.04626, -0.5965), (0.0, 0.04626, 0.5965), (0.02553, 0.03877, -0.5965), (0.02553, 0.03877, 0.5965), (0.04295, 0.01866, -0.5965), (0.04295, 0.01866, 0.5965), (0.04674, -0.007676, -0.5965), (0.04674, -0.007676, 0.5965), (0.03569, -0.03188, -0.5965), (0.03569, -0.03188, 0.5965), (0.0133, -0.04626, -0.5965), (0.0133, -0.04626, 0.5965), (-0.0133, -0.04626, -0.5965), (-0.0133, -0.04626, 0.5965), (-0.03569, -0.03188, -0.5965), (-0.03569, -0.03188, 0.5965), (-0.04674, -0.007676, -0.5965), (-0.04674, -0.007676, 0.5965), (-0.04295, 0.01866, -0.5965), (-0.04295, 0.01866, 0.5965), (-0.02553, 0.03877, -0.5965), (-0.02553, 0.03877, 0.5965)], [], [(0, 1, 3, 2), (2, 3, 5, 4), (4, 5, 7, 6), (6, 7, 9, 8), (8, 9, 11, 10), (10, 11, 13, 12), (12, 13, 15, 14), (14, 15, 17, 16), (16, 17, 19, 18), (20, 21, 1, 0), (18, 19, 21, 20)])
me_cylinder_004.polygons.foreach_set('use_smooth', [True] * 11)
me_cylinder_004.use_remesh_preserve_volume = False
me_cylinder_004.use_remesh_preserve_attributes = False
me_cylinder_004.use_mirror_vertex_groups = False
me_cylinder_004.update()
me_cylinder_003 = bpy.data.meshes.new('Cylinder.003')
me_cylinder_003.from_pydata([(0.0, 0.04626, -0.5965), (0.0, 0.04626, 0.5965), (0.02553, 0.03877, -0.5965), (0.02553, 0.03877, 0.5965), (0.04295, 0.01866, -0.5965), (0.04295, 0.01866, 0.5965), (0.04674, -0.007676, -0.5965), (0.04674, -0.007676, 0.5965), (0.03569, -0.03188, -0.5965), (0.03569, -0.03188, 0.5965), (0.0133, -0.04626, -0.5965), (0.0133, -0.04626, 0.5965), (-0.0133, -0.04626, -0.5965), (-0.0133, -0.04626, 0.5965), (-0.03569, -0.03188, -0.5965), (-0.03569, -0.03188, 0.5965), (-0.04674, -0.007676, -0.5965), (-0.04674, -0.007676, 0.5965), (-0.04295, 0.01866, -0.5965), (-0.04295, 0.01866, 0.5965), (-0.02553, 0.03877, -0.5965), (-0.02553, 0.03877, 0.5965)], [], [(0, 1, 3, 2), (2, 3, 5, 4), (4, 5, 7, 6), (6, 7, 9, 8), (8, 9, 11, 10), (10, 11, 13, 12), (12, 13, 15, 14), (14, 15, 17, 16), (16, 17, 19, 18), (20, 21, 1, 0), (18, 19, 21, 20)])
me_cylinder_003.polygons.foreach_set('use_smooth', [True] * 11)
me_cylinder_003.use_remesh_preserve_volume = False
me_cylinder_003.use_remesh_preserve_attributes = False
me_cylinder_003.use_mirror_vertex_groups = False
me_cylinder_003.update()
me_cylinder_002 = bpy.data.meshes.new('Cylinder.002')
me_cylinder_002.from_pydata([(0.0, 0.04626, -0.5965), (0.0, 0.04626, 0.5965), (0.02553, 0.03877, -0.5965), (0.02553, 0.03877, 0.5965), (0.04295, 0.01866, -0.5965), (0.04295, 0.01866, 0.5965), (0.04674, -0.007676, -0.5965), (0.04674, -0.007676, 0.5965), (0.03569, -0.03188, -0.5965), (0.03569, -0.03188, 0.5965), (0.0133, -0.04626, -0.5965), (0.0133, -0.04626, 0.5965), (-0.0133, -0.04626, -0.5965), (-0.0133, -0.04626, 0.5965), (-0.03569, -0.03188, -0.5965), (-0.03569, -0.03188, 0.5965), (-0.04674, -0.007676, -0.5965), (-0.04674, -0.007676, 0.5965), (-0.04295, 0.01866, -0.5965), (-0.04295, 0.01866, 0.5965), (-0.02553, 0.03877, -0.5965), (-0.02553, 0.03877, 0.5965)], [], [(0, 1, 3, 2), (2, 3, 5, 4), (4, 5, 7, 6), (6, 7, 9, 8), (8, 9, 11, 10), (10, 11, 13, 12), (12, 13, 15, 14), (14, 15, 17, 16), (16, 17, 19, 18), (20, 21, 1, 0), (18, 19, 21, 20)])
me_cylinder_002.polygons.foreach_set('use_smooth', [True] * 11)
me_cylinder_002.use_remesh_preserve_volume = False
me_cylinder_002.use_remesh_preserve_attributes = False
me_cylinder_002.use_mirror_vertex_groups = False
me_cylinder_002.update()
me_cylinder_001 = bpy.data.meshes.new('Cylinder.001')
me_cylinder_001.from_pydata([(0.0, 0.04626, -0.5965), (0.0, 0.04626, 0.5965), (0.02553, 0.03877, -0.5965), (0.02553, 0.03877, 0.5965), (0.04295, 0.01866, -0.5965), (0.04295, 0.01866, 0.5965), (0.04674, -0.007676, -0.5965), (0.04674, -0.007676, 0.5965), (0.03569, -0.03188, -0.5965), (0.03569, -0.03188, 0.5965), (0.0133, -0.04626, -0.5965), (0.0133, -0.04626, 0.5965), (-0.0133, -0.04626, -0.5965), (-0.0133, -0.04626, 0.5965), (-0.03569, -0.03188, -0.5965), (-0.03569, -0.03188, 0.5965), (-0.04674, -0.007676, -0.5965), (-0.04674, -0.007676, 0.5965), (-0.04295, 0.01866, -0.5965), (-0.04295, 0.01866, 0.5965), (-0.02553, 0.03877, -0.5965), (-0.02553, 0.03877, 0.5965)], [], [(0, 1, 3, 2), (2, 3, 5, 4), (4, 5, 7, 6), (6, 7, 9, 8), (8, 9, 11, 10), (10, 11, 13, 12), (12, 13, 15, 14), (14, 15, 17, 16), (16, 17, 19, 18), (20, 21, 1, 0), (18, 19, 21, 20)])
me_cylinder_001.polygons.foreach_set('use_smooth', [True] * 11)
me_cylinder_001.use_remesh_preserve_volume = False
me_cylinder_001.use_remesh_preserve_attributes = False
me_cylinder_001.use_mirror_vertex_groups = False
me_cylinder_001.update()
me_cylinder = bpy.data.meshes.new('Cylinder')
me_cylinder.from_pydata([(0.0, 0.04626, -0.5965), (0.0, 0.04626, 0.5965), (0.02553, 0.03877, -0.5965), (0.02553, 0.03877, 0.5965), (0.04295, 0.01866, -0.5965), (0.04295, 0.01866, 0.5965), (0.04674, -0.007676, -0.5965), (0.04674, -0.007676, 0.5965), (0.03569, -0.03188, -0.5965), (0.03569, -0.03188, 0.5965), (0.0133, -0.04626, -0.5965), (0.0133, -0.04626, 0.5965), (-0.0133, -0.04626, -0.5965), (-0.0133, -0.04626, 0.5965), (-0.03569, -0.03188, -0.5965), (-0.03569, -0.03188, 0.5965), (-0.04674, -0.007676, -0.5965), (-0.04674, -0.007676, 0.5965), (-0.04295, 0.01866, -0.5965), (-0.04295, 0.01866, 0.5965), (-0.02553, 0.03877, -0.5965), (-0.02553, 0.03877, 0.5965)], [], [(0, 1, 3, 2), (2, 3, 5, 4), (4, 5, 7, 6), (6, 7, 9, 8), (8, 9, 11, 10), (10, 11, 13, 12), (12, 13, 15, 14), (14, 15, 17, 16), (16, 17, 19, 18), (20, 21, 1, 0), (18, 19, 21, 20)])
me_cylinder.polygons.foreach_set('use_smooth', [True] * 11)
me_cylinder.use_remesh_preserve_volume = False
me_cylinder.use_remesh_preserve_attributes = False
me_cylinder.use_mirror_vertex_groups = False
me_cylinder.update()
me_cube_001 = bpy.data.meshes.new('Cube.001')
me_cube_001.from_pydata([(0.8038, -3.42, -0.9617), (-0.8038, -3.42, -0.9617), (1.0, 0.494, -0.8617), (1.0, -0.506, -0.8617), (-1.0, -0.506, -0.8617), (-1.0, 0.494, -0.8617), (4.768e-07, -3.591, -0.9617), (1.0, -2.598, -0.9617), (1.411, 0.9012, -0.8617), (-1.411, 0.9013, -0.8617), (1.411, -0.9133, -0.9617), (-1.0, -2.598, -0.9617), (1.0, 2.598, -0.8617), (-1.0, 2.598, -0.8617), (2.384e-07, -2.598, -0.9617), (-1.411, -0.9133, -0.9617), (0.8038, 3.42, -0.8617), (-0.8038, 3.42, -0.8617), (3.576e-07, -1.815, -0.9617), (0.8038, 3.42, -0.9617), (-0.8038, 3.42, -0.9617), (4.768e-07, 3.591, -0.9617), (1.411, -0.9133, -0.8617), (-1.411, -0.9133, -0.8617), (1.0, 2.598, -0.9617), (-1.0, 2.598, -0.9617), (1.0, -2.598, -0.8617), (-1.0, -2.598, -0.8617), (2.384e-07, 2.598, -0.9617), (1.411, 0.9012, -0.9617), (0.8038, -3.42, -0.8617), (-0.8038, -3.42, -0.8617), (-1.411, 0.9013, -0.9617), (1.192e-07, 1.0, -0.8617), (-6.557e-07, -1.0, -0.8617), (3.576e-07, 1.815, -0.9617), (3.576e-07, 1.815, -0.8617), (-1.0, -0.506, -0.9617), (2.384e-07, 2.598, -0.8617), (-6.557e-07, -1.0, -0.9617), (4.768e-07, 3.591, -0.8617), (-1.0, 0.494, -0.9617), (1.192e-07, 1.0, -0.9617), (3.576e-07, -1.815, -0.8617), (1.0, -0.506, -0.9617), (2.384e-07, -2.598, -0.8617), (1.0, 0.494, -0.9617), (4.768e-07, -3.591, -0.8617), (0.5, 0.5, -0.8617), (0.5, -0.5, -0.8617), (-5.96e-08, 0.5, -0.8617), (-0.5, 0.5, -0.8617), (-4.47e-07, -0.5, -0.8617), (-0.5, -0.5, -0.8617), (0.5, -0.5, -0.9617), (0.5, 0.5, -0.9617), (-5.96e-08, 0.5, -0.9617), (-0.5, 0.5, -0.9617), (-4.47e-07, -0.5, -0.9617), (-0.5, -0.5, -0.9617), (0.8038, -3.42, -0.7617), (-0.8038, -3.42, -0.7617), (1.0, 0.494, -0.6617), (1.0, -0.506, -0.6617), (-1.0, -0.506, -0.6617), (-1.0, 0.494, -0.6617), (4.768e-07, -3.591, -0.7617), (1.0, -2.598, -0.7617), (1.411, 0.9012, -0.6617), (-1.411, 0.9013, -0.6617), (1.411, -0.9133, -0.7617), (-1.0, -2.598, -0.7617), (1.0, 2.598, -0.6617), (-1.0, 2.598, -0.6617), (2.384e-07, -2.598, -0.7617), (-1.411, -0.9133, -0.7617), (0.8038, 3.42, -0.6617), (-0.8038, 3.42, -0.6617), (3.576e-07, -1.815, -0.7617), (0.8038, 3.42, -0.7617), (-0.8038, 3.42, -0.7617), (4.768e-07, 3.591, -0.7617), (1.411, -0.9133, -0.6617), (-1.411, -0.9133, -0.6617), (1.0, 2.598, -0.7617), (-1.0, 2.598, -0.7617), (1.0, -2.598, -0.6617), (-1.0, -2.598, -0.6617), (2.384e-07, 2.598, -0.7617), (1.411, 0.9012, -0.7617), (0.8038, -3.42, -0.6617), (-0.8038, -3.42, -0.6617), (-1.411, 0.9013, -0.7617), (1.192e-07, 1.0, -0.6617), (-6.557e-07, -1.0, -0.6617), (3.576e-07, 1.815, -0.7617), (3.576e-07, 1.815, -0.6617), (-1.0, -0.506, -0.7617), (2.384e-07, 2.598, -0.6617), (-6.557e-07, -1.0, -0.7617), (4.768e-07, 3.591, -0.6617), (-1.0, 0.494, -0.7617), (1.192e-07, 1.0, -0.7617), (3.576e-07, -1.815, -0.6617), (1.0, -0.506, -0.7617), (2.384e-07, -2.598, -0.6617), (1.0, 0.494, -0.7617), (4.768e-07, -3.591, -0.6617), (0.5, 0.5, -0.6617), (0.5, -0.5, -0.6617), (-5.96e-08, 0.5, -0.6617), (-0.5, 0.5, -0.6617), (-4.47e-07, -0.5, -0.6617), (-0.5, -0.5, -0.6617), (0.5, -0.5, -0.7617), (0.5, 0.5, -0.7617), (-5.96e-08, 0.5, -0.7617), (-0.5, 0.5, -0.7617), (-4.47e-07, -0.5, -0.7617), (-0.5, -0.5, -0.7617), (0.8038, -3.42, -0.05), (1.0, -2.598, -0.05), (1.0, 1.0, 0.05), (1.0, -1.0, 0.05), (-1.0, -1.0, 0.05), (-1.0, 1.0, 0.05), (-0.8038, -3.42, -0.05), (4.768e-07, -3.591, -0.05), (1.0, 2.598, 0.05), (-1.0, 2.598, 0.05), (-1.0, -2.598, -0.05), (2.384e-07, -2.598, -0.05), (0.8038, 3.42, 0.05), (-0.8038, 3.42, 0.05), (0.8038, 3.42, -0.05), (1.0, 2.598, -0.05), (-0.8038, 3.42, -0.05), (4.768e-07, 3.591, -0.05), (1.0, -2.598, 0.05), (-1.0, -2.598, 0.05), (-1.0, 2.598, -0.05), (2.384e-07, 2.598, -0.05), (0.8038, -3.42, 0.05), (-0.8038, -3.42, 0.05), (-1.0, -1.0, -0.05), (1.192e-07, 1.0, 0.05), (-6.557e-07, -1.0, 0.05), (-6.557e-07, -1.0, -0.05), (2.384e-07, 2.598, 0.05), (-1.0, 1.0, -0.05), (4.768e-07, 3.591, 0.05), (1.192e-07, 1.0, -0.05), (1.0, -1.0, -0.05), (2.384e-07, -2.598, 0.05), (1.0, 1.0, -0.05), (4.768e-07, -3.591, 0.05), (0.3875, 0.75, 0.05), (0.3875, -0.75, 0.05), (-1.181e-07, 0.75, 0.05), (-0.3875, 0.75, 0.05), (-4.184e-07, -0.75, 0.05), (-0.3875, -0.75, 0.05), (-5.439e-07, -1.439, 0.05), (-0.75, -1.439, 0.05), (1.267e-07, -2.159, 0.05), (-0.75, -2.159, 0.05), (0.75, -1.439, 0.05), (0.75, -2.159, 0.05), (1.416e-07, 1.439, 0.05), (-0.75, 1.439, 0.05), (2.31e-07, 2.159, 0.05), (-0.75, 2.159, 0.05), (0.75, 1.439, 0.05), (0.75, 2.159, 0.05), (0.75, 2.159, -0.05), (0.75, -2.159, -0.05), (-4.184e-07, -0.75, -0.05), (0.3875, 0.75, -0.05), (0.3875, -0.75, -0.05), (-1.181e-07, 0.75, -0.05), (-0.3875, 0.75, -0.05), (-0.3875, -0.75, -0.05), (-5.439e-07, -1.439, -0.05), (-0.75, -1.439, -0.05), (1.267e-07, -2.159, -0.05), (-0.75, -2.159, -0.05), (0.75, -1.439, -0.05), (1.416e-07, 1.439, -0.05), (-0.75, 1.439, -0.05), (2.31e-07, 2.159, -0.05), (-0.75, 2.159, -0.05), (0.75, 1.439, -0.05)], [], [(4, 34, 52, 53), (33, 2, 8, 36), (26, 7, 10, 22), (16, 19, 21, 40), (3, 44, 46, 2), (13, 25, 32, 9), (53, 59, 57, 51), (50, 56, 55, 48), (36, 8, 12, 38), (30, 0, 7, 26), (41, 57, 59, 37), (4, 37, 15, 23), (38, 12, 16, 40), (12, 24, 19, 16), (39, 44, 10, 18), (32, 25, 28, 35), (35, 28, 24, 29), (37, 39, 18, 15), (43, 45, 26, 22), (15, 18, 14, 11), (37, 59, 58, 39), (28, 21, 19, 24), (45, 47, 30, 26), (14, 7, 0, 6), (2, 46, 29, 8), (9, 32, 41, 5), (41, 32, 35, 42), (49, 54, 58, 52), (34, 43, 22, 3), (25, 20, 21, 28), (44, 54, 55, 46), (4, 23, 43, 34), (39, 58, 54, 44), (40, 21, 20, 17), (27, 31, 47, 45), (18, 10, 7, 14), (42, 35, 29, 46), (23, 27, 45, 43), (11, 14, 6, 1), (46, 55, 56, 42), (13, 38, 40, 17), (8, 29, 24, 12), (42, 56, 57, 41), (9, 36, 38, 13), (47, 6, 0, 30), (48, 55, 54, 49), (5, 33, 36, 9), (34, 3, 49, 52), (3, 2, 48, 49), (2, 33, 50, 48), (5, 4, 53, 51), (33, 5, 51, 50), (31, 1, 6, 47), (17, 20, 25, 13), (23, 15, 11, 27), (51, 57, 56, 50), (27, 11, 1, 31), (5, 41, 37, 4), (52, 58, 59, 53), (22, 10, 44, 3), (64, 94, 112, 113), (93, 62, 68, 96), (86, 67, 70, 82), (76, 79, 81, 100), (63, 104, 106, 62), (73, 85, 92, 69), (113, 119, 117, 111), (110, 116, 115, 108), (96, 68, 72, 98), (90, 60, 67, 86), (101, 117, 119, 97), (64, 97, 75, 83), (98, 72, 76, 100), (72, 84, 79, 76), (99, 104, 70, 78), (92, 85, 88, 95), (95, 88, 84, 89), (97, 99, 78, 75), (103, 105, 86, 82), (75, 78, 74, 71), (97, 119, 118, 99), (88, 81, 79, 84), (105, 107, 90, 86), (74, 67, 60, 66), (62, 106, 89, 68), (69, 92, 101, 65), (101, 92, 95, 102), (109, 114, 118, 112), (94, 103, 82, 63), (85, 80, 81, 88), (104, 114, 115, 106), (64, 83, 103, 94), (99, 118, 114, 104), (100, 81, 80, 77), (87, 91, 107, 105), (78, 70, 67, 74), (102, 95, 89, 106), (83, 87, 105, 103), (71, 74, 66, 61), (106, 115, 116, 102), (73, 98, 100, 77), (68, 89, 84, 72), (102, 116, 117, 101), (69, 96, 98, 73), (107, 66, 60, 90), (108, 115, 114, 109), (65, 93, 96, 69), (94, 63, 109, 112), (63, 62, 108, 109), (62, 93, 110, 108), (65, 64, 113, 111), (93, 65, 111, 110), (91, 61, 66, 107), (77, 80, 85, 73), (83, 75, 71, 87), (111, 117, 116, 110), (87, 71, 61, 91), (65, 101, 97, 64), (112, 118, 119, 113), (82, 70, 104, 63), (123, 122, 156, 157), (121, 175, 186, 152), (151, 179, 180, 149), (130, 185, 184, 131), (148, 128, 132, 150), (152, 186, 182, 147), (131, 121, 120, 127), (152, 178, 177, 154), (147, 182, 183, 144), (153, 155, 142, 138), (154, 191, 174, 135), (135, 174, 189, 141), (171, 190, 189, 170), (130, 131, 127, 126), (141, 189, 190, 140), (146, 124, 163, 162), (145, 122, 172, 168), (129, 140, 149, 125), (144, 181, 176, 147), (140, 190, 188, 149), (131, 184, 175, 121), (154, 177, 179, 151), (143, 126, 127, 155), (140, 136, 137, 141), (149, 188, 187, 151), (122, 128, 173, 172), (153, 138, 167, 164), (149, 180, 181, 144), (168, 187, 188, 169), (139, 143, 155, 153), (151, 187, 191, 154), (141, 137, 134, 135), (129, 148, 150, 133), (144, 183, 185, 130), (147, 176, 178, 152), (124, 146, 160, 161), (164, 184, 185, 165), (155, 127, 120, 142), (122, 145, 158, 156), (125, 124, 161, 159), (145, 125, 159, 158), (146, 123, 157, 160), (139, 130, 126, 143), (173, 174, 191, 172), (138, 123, 166, 167), (139, 153, 164, 165), (124, 139, 165, 163), (123, 146, 162, 166), (163, 183, 182, 162), (150, 137, 136, 133), (148, 129, 171, 170), (129, 125, 169, 171), (128, 148, 170, 173), (125, 145, 168, 169), (133, 136, 140, 129), (156, 177, 178, 157), (169, 188, 190, 171), (166, 186, 175, 167), (159, 180, 179, 158), (123, 152, 154, 122), (172, 191, 187, 168), (165, 185, 183, 163), (160, 176, 181, 161), (170, 189, 174, 173), (142, 120, 121, 138), (162, 182, 186, 166), (128, 135, 134, 132), (161, 181, 180, 159), (167, 175, 184, 164), (158, 179, 177, 156), (125, 149, 144, 124), (157, 178, 176, 160), (138, 121, 152, 123), (132, 134, 137, 150), (124, 144, 130, 139), (122, 154, 135, 128)])
_uv = me_cube_001.uv_layers.new(name='UVMap')
_uv.uv.foreach_set('vector', [1.809, 1.33, 1.463, 1.49, 1.463, 1.328, 1.636, 1.328, 1.463, 0.8411, 1.118, 1.005, 0.9757, 0.8732, 1.463, 0.5766, 0.0, 0.0, 0.0, 0.0, 0.0, 0.0, 0.0, 0.0, 0.0, 0.0, 0.0, 0.0, 0.0, 0.0, 0.0, 0.0, 0.0, 0.0, 0.0, 0.0, 0.0, 0.0, 0.0, 0.0, 0.0, 0.0, 0.0, 0.0, 0.0, 0.0, 0.0, 0.0, 0.0, 0.0, 0.0, 0.0, 0.0, 0.0, 0.0, 0.0, 0.0, 0.0, 0.0, 0.0, 0.0, 0.0, 0.0, 0.0, 1.463, 0.5766, 0.9757, 0.8732, 1.118, 0.3222, 1.463, 0.3222, 0.0, 0.0, 0.0, 0.0, 0.0, 0.0, 0.0, 0.0, 2.785, 1.326, 2.612, 1.328, 2.612, 1.003, 2.785, 1.001, 0.0, 0.0, 0.0, 0.0, 0.0, 0.0, 0.0, 0.0, 1.463, 0.3222, 1.118, 0.3222, 1.186, 0.05551, 1.463, 0.0, 0.0, 0.0, 0.0, 0.0, 0.0, 0.0, 0.0, 0.0, 2.439, 0.8411, 2.093, 1.001, 1.951, 0.8693, 2.439, 0.5766, 2.927, 1.458, 2.785, 2.009, 2.439, 2.009, 2.439, 1.755, 2.439, 1.755, 2.439, 2.009, 2.093, 2.009, 1.951, 1.458, 2.785, 1.001, 2.439, 0.8411, 2.439, 0.5766, 2.927, 0.8693, 1.463, 1.755, 1.463, 2.009, 1.118, 2.009, 0.9757, 1.462, 2.927, 0.8693, 2.439, 0.5766, 2.439, 0.3222, 2.785, 0.3222, 2.785, 1.001, 2.612, 1.003, 2.439, 1.003, 2.439, 0.8411, 2.439, 2.009, 2.439, 2.332, 2.161, 2.276, 2.093, 2.009, 1.463, 2.009, 1.463, 2.332, 1.186, 2.276, 1.118, 2.009, 2.439, 0.3222, 2.093, 0.3222, 2.161, 0.05551, 2.439, 0.0, 0.0, 0.0, 0.0, 0.0, 0.0, 0.0, 0.0, 0.0, 0.0, 0.0, 0.0, 0.0, 0.0, 0.0, 0.0, 0.0, 2.785, 1.326, 2.927, 1.458, 2.439, 1.755, 2.439, 1.49, 0.0, 0.0, 0.0, 0.0, 0.0, 0.0, 0.0, 0.0, 1.463, 1.49, 1.463, 1.755, 0.9757, 1.462, 1.118, 1.33, 2.785, 2.009, 2.717, 2.276, 2.439, 2.332, 2.439, 2.009, 2.093, 1.001, 2.266, 1.003, 2.266, 1.328, 2.093, 1.326, 1.809, 1.33, 1.951, 1.462, 1.463, 1.755, 1.463, 1.49, 2.439, 0.8411, 2.439, 1.003, 2.266, 1.003, 2.093, 1.001, 0.0, 0.0, 0.0, 0.0, 0.0, 0.0, 0.0, 0.0, 1.809, 2.009, 1.741, 2.276, 1.463, 2.332, 1.463, 2.009, 2.439, 0.5766, 1.951, 0.8693, 2.093, 0.3222, 2.439, 0.3222, 2.439, 1.49, 2.439, 1.755, 1.951, 1.458, 2.093, 1.326, 1.951, 1.462, 1.809, 2.009, 1.463, 2.009, 1.463, 1.755, 2.785, 0.3222, 2.439, 0.3222, 2.439, 0.0, 2.717, 0.05551, 2.093, 1.326, 2.266, 1.328, 2.439, 1.328, 2.439, 1.49, 1.809, 0.3222, 1.463, 0.3222, 1.463, 0.0, 1.741, 0.05551, 0.0, 0.0, 0.0, 0.0, 0.0, 0.0, 0.0, 0.0, 2.439, 1.49, 2.439, 1.328, 2.612, 1.328, 2.785, 1.326, 1.951, 0.8732, 1.463, 0.5766, 1.463, 0.3222, 1.809, 0.3222, 0.0, 0.0, 0.0, 0.0, 0.0, 0.0, 0.0, 0.0, 0.0, 0.0, 0.0, 0.0, 0.0, 0.0, 0.0, 0.0, 1.809, 1.005, 1.463, 0.8411, 1.463, 0.5766, 1.951, 0.8732, 1.463, 1.49, 1.118, 1.33, 1.291, 1.328, 1.463, 1.328, 1.118, 1.33, 1.118, 1.005, 1.291, 1.003, 1.291, 1.328, 1.118, 1.005, 1.463, 0.8411, 1.463, 1.003, 1.291, 1.003, 1.809, 1.005, 1.809, 1.33, 1.636, 1.328, 1.636, 1.003, 1.463, 0.8411, 1.809, 1.005, 1.636, 1.003, 1.463, 1.003, 0.0, 0.0, 0.0, 0.0, 0.0, 0.0, 0.0, 0.0, 0.0, 0.0, 0.0, 0.0, 0.0, 0.0, 0.0, 0.0, 0.0, 0.0, 0.0, 0.0, 0.0, 0.0, 0.0, 0.0, 0.0, 0.0, 0.0, 0.0, 0.0, 0.0, 0.0, 0.0, 0.0, 0.0, 0.0, 0.0, 0.0, 0.0, 0.0, 0.0, 0.0, 0.0, 0.0, 0.0, 0.0, 0.0, 0.0, 0.0, 0.0, 0.0, 0.0, 0.0, 0.0, 0.0, 0.0, 0.0, 0.0, 0.0, 0.0, 0.0, 0.0, 0.0, 0.0, 0.0, 0.8335, 1.33, 0.4878, 1.49, 0.4878, 1.328, 0.6607, 1.328, 0.4878, 0.8411, 0.1422, 1.005, 0.0, 0.8732, 0.4878, 0.5766, 0.0, 0.0, 0.0, 0.0, 0.0, 0.0, 0.0, 0.0, 0.0, 0.0, 0.0, 0.0, 0.0, 0.0, 0.0, 0.0, 0.0, 0.0, 0.0, 0.0, 0.0, 0.0, 0.0, 0.0, 0.0, 0.0, 0.0, 0.0, 0.0, 0.0, 0.0, 0.0, 0.0, 0.0, 0.0, 0.0, 0.0, 0.0, 0.0, 0.0, 0.0, 0.0, 0.0, 0.0, 0.0, 0.0, 0.0, 0.0, 0.4878, 0.5766, 0.0, 0.8732, 0.1422, 0.3222, 0.4878, 0.3222, 0.0, 0.0, 0.0, 0.0, 0.0, 0.0, 0.0, 0.0, 3.76, 1.326, 3.588, 1.328, 3.588, 1.003, 3.76, 1.001, 0.0, 0.0, 0.0, 0.0, 0.0, 0.0, 0.0, 0.0, 0.4878, 0.3222, 0.1422, 0.3222, 0.21, 0.05551, 0.4878, 0.0, 0.0, 0.0, 0.0, 0.0, 0.0, 0.0, 0.0, 0.0, 3.415, 0.8411, 3.069, 1.001, 2.927, 0.8693, 3.415, 0.5766, 3.903, 1.458, 3.76, 2.009, 3.415, 2.009, 3.415, 1.755, 3.415, 1.755, 3.415, 2.009, 3.069, 2.009, 2.927, 1.458, 3.76, 1.001, 3.415, 0.8411, 3.415, 0.5766, 3.903, 0.8693, 0.4878, 1.755, 0.4878, 2.009, 0.1422, 2.009, 8.241e-08, 1.462, 3.903, 0.8693, 3.415, 0.5766, 3.415, 0.3222, 3.76, 0.3222, 3.76, 1.001, 3.588, 1.003, 3.415, 1.003, 3.415, 0.8411, 3.415, 2.009, 3.415, 2.332, 3.137, 2.276, 3.069, 2.009, 0.4878, 2.009, 0.4878, 2.332, 0.21, 2.276, 0.1422, 2.009, 3.415, 0.3222, 3.069, 0.3222, 3.137, 0.05551, 3.415, 0.0, 0.0, 0.0, 0.0, 0.0, 0.0, 0.0, 0.0, 0.0, 0.0, 0.0, 0.0, 0.0, 0.0, 0.0, 0.0, 0.0, 3.76, 1.326, 3.903, 1.458, 3.415, 1.755, 3.415, 1.49, 0.0, 0.0, 0.0, 0.0, 0.0, 0.0, 0.0, 0.0, 0.4878, 1.49, 0.4878, 1.755, 8.241e-08, 1.462, 0.1422, 1.33, 3.76, 2.009, 3.693, 2.276, 3.415, 2.332, 3.415, 2.009, 3.069, 1.001, 3.242, 1.003, 3.242, 1.328, 3.069, 1.326, 0.8335, 1.33, 0.9757, 1.462, 0.4878, 1.755, 0.4878, 1.49, 3.415, 0.8411, 3.415, 1.003, 3.242, 1.003, 3.069, 1.001, 0.0, 0.0, 0.0, 0.0, 0.0, 0.0, 0.0, 0.0, 0.8335, 2.009, 0.7657, 2.276, 0.4878, 2.332, 0.4878, 2.009, 3.415, 0.5766, 2.927, 0.8693, 3.069, 0.3222, 3.415, 0.3222, 3.415, 1.49, 3.415, 1.755, 2.927, 1.458, 3.069, 1.326, 0.9757, 1.462, 0.8335, 2.009, 0.4878, 2.009, 0.4878, 1.755, 3.76, 0.3222, 3.415, 0.3222, 3.415, 0.0, 3.693, 0.05551, 3.069, 1.326, 3.242, 1.328, 3.415, 1.328, 3.415, 1.49, 0.8335, 0.3222, 0.4878, 0.3222, 0.4878, 0.0, 0.7657, 0.05551, 0.0, 0.0, 0.0, 0.0, 0.0, 0.0, 0.0, 0.0, 3.415, 1.49, 3.415, 1.328, 3.588, 1.328, 3.76, 1.326, 0.9757, 0.8732, 0.4878, 0.5766, 0.4878, 0.3222, 0.8335, 0.3222, 0.0, 0.0, 0.0, 0.0, 0.0, 0.0, 0.0, 0.0, 0.0, 0.0, 0.0, 0.0, 0.0, 0.0, 0.0, 0.0, 0.8335, 1.005, 0.4878, 0.8411, 0.4878, 0.5766, 0.9757, 0.8732, 0.4878, 1.49, 0.1422, 1.33, 0.315, 1.328, 0.4878, 1.328, 0.1422, 1.33, 0.1422, 1.005, 0.315, 1.003, 0.315, 1.328, 0.1422, 1.005, 0.4878, 0.8411, 0.4878, 1.003, 0.315, 1.003, 0.8335, 1.005, 0.8335, 1.33, 0.6607, 1.328, 0.6607, 1.003, 0.4878, 0.8411, 0.8335, 1.005, 0.6607, 1.003, 0.4878, 1.003, 0.0, 0.0, 0.0, 0.0, 0.0, 0.0, 0.0, 0.0, 0.0, 0.0, 0.0, 0.0, 0.0, 0.0, 0.0, 0.0, 0.0, 0.0, 0.0, 0.0, 0.0, 0.0, 0.0, 0.0, 0.0, 0.0, 0.0, 0.0, 0.0, 0.0, 0.0, 0.0, 0.0, 0.0, 0.0, 0.0, 0.0, 0.0, 0.0, 0.0, 0.0, 0.0, 0.0, 0.0, 0.0, 0.0, 0.0, 0.0, 0.0, 0.0, 0.0, 0.0, 0.0, 0.0, 0.0, 0.0, 0.0, 0.0, 0.0, 0.0, 0.0, 0.0, 0.0, 0.0, 3.903, 1.49, 3.903, 0.8411, 4.114, 0.9223, 4.114, 1.409, 0.0, 2.654, 0.08642, 2.796, 0.08642, 3.03, 5.151e-07, 3.173, 0.3457, 3.822, 0.3457, 3.741, 0.4796, 3.741, 0.6913, 3.822, 0.6913, 2.654, 0.6049, 2.796, 0.3457, 2.796, 0.3457, 2.654, 4.248, 0.3222, 3.903, 0.3222, 3.97, 0.05551, 4.248, 0.0, 5.151e-07, 3.173, 0.08642, 3.03, 0.3457, 3.03, 0.3457, 3.173, 0.3457, 2.654, 0.0, 2.654, 0.06782, 2.387, 0.3457, 2.332, 5.151e-07, 3.173, 0.2117, 3.254, 0.2117, 3.741, 2.472e-07, 3.822, 0.3457, 3.173, 0.3457, 3.03, 0.6049, 3.03, 0.6913, 3.173, 4.248, 2.009, 4.248, 2.332, 3.97, 2.276, 3.903, 2.009, 2.472e-07, 3.822, 0.08642, 3.965, 0.08642, 4.198, 2.472e-07, 4.341, 2.472e-07, 4.341, 0.08642, 4.198, 0.3457, 4.198, 0.3457, 4.341, 0.0, 0.0, 0.0, 0.0, 0.0, 0.0, 0.0, 0.0, 0.6913, 2.654, 0.3457, 2.654, 0.3457, 2.332, 0.6235, 2.387, 0.3457, 4.341, 0.3457, 4.198, 0.6049, 4.198, 0.6913, 4.341, 4.248, 1.49, 4.594, 1.49, 4.508, 1.633, 4.248, 1.633, 4.248, 0.8411, 3.903, 0.8411, 3.989, 0.6984, 4.248, 0.6984, 4.663, 1.954, 4.629, 1.954, 4.629, 1.435, 4.663, 1.435, 0.6913, 3.173, 0.4796, 3.254, 0.3457, 3.254, 0.3457, 3.173, 0.6913, 4.341, 0.6049, 4.198, 0.6049, 3.965, 0.6913, 3.822, 0.3457, 2.654, 0.3457, 2.796, 0.08642, 2.796, 0.0, 2.654, 2.472e-07, 3.822, 0.2117, 3.741, 0.3457, 3.741, 0.3457, 3.822, 0.0, 0.0, 0.0, 0.0, 0.0, 0.0, 0.0, 0.0, 0.6913, 4.341, 0.6235, 4.608, 0.3457, 4.663, 0.3457, 4.341, 0.6913, 3.822, 0.6049, 3.965, 0.3457, 3.965, 0.3457, 3.822, 3.903, 0.8411, 3.903, 0.3222, 3.989, 0.4649, 3.989, 0.6984, 4.248, 2.009, 3.903, 2.009, 3.989, 1.867, 4.248, 1.867, 0.6913, 3.822, 0.4796, 3.741, 0.4796, 3.254, 0.6913, 3.173, 0.0, 0.0, 0.0, 0.0, 0.0, 0.0, 0.0, 0.0, 4.594, 2.009, 4.526, 2.276, 4.248, 2.332, 4.248, 2.009, 0.3457, 3.822, 0.3457, 3.965, 0.08642, 3.965, 2.472e-07, 3.822, 0.3457, 4.341, 0.3457, 4.663, 0.06782, 4.608, 2.472e-07, 4.341, 4.594, 0.3222, 4.248, 0.3222, 4.248, 0.0, 4.526, 0.05551, 0.6913, 3.173, 0.6049, 3.03, 0.6049, 2.796, 0.6913, 2.654, 0.3457, 3.173, 0.3457, 3.254, 0.2117, 3.254, 5.151e-07, 3.173, 4.594, 1.49, 4.248, 1.49, 4.248, 1.409, 4.382, 1.409, 0.0, 0.0, 0.0, 0.0, 0.0, 0.0, 0.0, 0.0, 0.0, 0.0, 0.0, 0.0, 0.0, 0.0, 0.0, 0.0, 3.903, 0.8411, 4.248, 0.8411, 4.248, 0.9223, 4.114, 0.9223, 4.594, 0.8411, 4.594, 1.49, 4.382, 1.409, 4.382, 0.9223, 4.248, 0.8411, 4.594, 0.8411, 4.382, 0.9223, 4.248, 0.9223, 4.248, 1.49, 3.903, 1.49, 4.114, 1.409, 4.248, 1.409, 4.663, 0.2667, 4.629, 0.2667, 4.629, 0.0, 4.663, 0.0, 0.0, 0.0, 0.0, 0.0, 0.0, 0.0, 0.0, 0.0, 3.903, 2.009, 3.903, 1.49, 3.989, 1.633, 3.989, 1.867, 4.594, 2.009, 4.248, 2.009, 4.248, 1.867, 4.508, 1.867, 4.594, 1.49, 4.594, 2.009, 4.508, 1.867, 4.508, 1.633, 3.903, 1.49, 4.248, 1.49, 4.248, 1.633, 3.989, 1.633, 0.0, 0.0, 0.0, 0.0, 0.0, 0.0, 0.0, 0.0, 0.0, 0.0, 0.0, 0.0, 0.0, 0.0, 0.0, 0.0, 4.248, 0.3222, 4.594, 0.3222, 4.508, 0.4649, 4.248, 0.4649, 4.594, 0.3222, 4.594, 0.8411, 4.508, 0.6984, 4.508, 0.4649, 3.903, 0.3222, 4.248, 0.3222, 4.248, 0.4649, 3.989, 0.4649, 4.594, 0.8411, 4.248, 0.8411, 4.248, 0.6984, 4.508, 0.6984, 4.663, 2.221, 4.629, 2.221, 4.629, 1.954, 4.663, 1.954, 0.0, 0.0, 0.0, 0.0, 0.0, 0.0, 0.0, 0.0, 0.0, 0.0, 0.0, 0.0, 0.0, 0.0, 0.0, 0.0, 0.0, 0.0, 0.0, 0.0, 0.0, 0.0, 0.0, 0.0, 0.0, 0.0, 0.0, 0.0, 0.0, 0.0, 0.0, 0.0, 4.629, 1.435, 4.594, 1.435, 4.594, 0.7856, 4.629, 0.7856, 0.0, 0.0, 0.0, 0.0, 0.0, 0.0, 0.0, 0.0, 0.0, 0.0, 0.0, 0.0, 0.0, 0.0, 0.0, 0.0, 0.0, 0.0, 0.0, 0.0, 0.0, 0.0, 0.0, 0.0, 0.0, 0.0, 0.0, 0.0, 0.0, 0.0, 0.0, 0.0, 4.629, 2.221, 4.594, 2.221, 4.594, 1.954, 4.629, 1.954, 0.0, 0.0, 0.0, 0.0, 0.0, 0.0, 0.0, 0.0, 4.629, 0.2667, 4.594, 0.2667, 4.594, 0.0, 4.629, 0.0, 0.0, 0.0, 0.0, 0.0, 0.0, 0.0, 0.0, 0.0, 0.0, 0.0, 0.0, 0.0, 0.0, 0.0, 0.0, 0.0, 0.0, 0.0, 0.0, 0.0, 0.0, 0.0, 0.0, 0.0, 4.663, 1.435, 4.629, 1.435, 4.629, 0.7856, 4.663, 0.7856, 0.0, 0.0, 0.0, 0.0, 0.0, 0.0, 0.0, 0.0, 4.629, 1.954, 4.594, 1.954, 4.594, 1.435, 4.629, 1.435, 0.0, 0.0, 0.0, 0.0, 0.0, 0.0, 0.0, 0.0, 4.663, 0.7856, 4.629, 0.7856, 4.629, 0.2667, 4.663, 0.2667, 4.629, 0.7856, 4.594, 0.7856, 4.594, 0.2667, 4.629, 0.2667])
me_cube_001.materials.append(mat_material)
me_cube_001.use_remesh_preserve_volume = False
me_cube_001.use_remesh_preserve_attributes = False
me_cube_001.use_mirror_vertex_groups = False
me_cube_001.update()

# ---- objects
ob_cube_006 = bpy.data.objects.new('Cube.006', me_cube_000)
ob_cylinder_014 = bpy.data.objects.new('Cylinder.014', me_cylinder_014)
ob_cube_005 = bpy.data.objects.new('Cube.005', me_cube_008)
ob_cylinder_013 = bpy.data.objects.new('Cylinder.013', me_cylinder_013)
ob_cube_004 = bpy.data.objects.new('Cube.004', me_cube_007)
ob_cylinder_012 = bpy.data.objects.new('Cylinder.012', me_cylinder_012)
ob_cylinder_011 = bpy.data.objects.new('Cylinder.011', me_cylinder_011)
ob_cylinder_010 = bpy.data.objects.new('Cylinder.010', me_cylinder_010)
ob_cylinder_009 = bpy.data.objects.new('Cylinder.009', me_cylinder_009)
ob_cube_003 = bpy.data.objects.new('Cube.003', me_cube_006)
ob_cube = bpy.data.objects.new('Cube', me_cube_005)
ob_cylinder_008 = bpy.data.objects.new('Cylinder.008', me_cylinder_008)
ob_cylinder_007 = bpy.data.objects.new('Cylinder.007', me_cylinder_007)
ob_cylinder_006 = bpy.data.objects.new('Cylinder.006', me_cylinder_006)
ob_cylinder_005 = bpy.data.objects.new('Cylinder.005', me_cylinder_005)
ob_cylinder_004 = bpy.data.objects.new('Cylinder.004', me_cylinder_004)
ob_cylinder_003 = bpy.data.objects.new('Cylinder.003', me_cylinder_003)
ob_cylinder_002 = bpy.data.objects.new('Cylinder.002', me_cylinder_002)
ob_cylinder_001 = bpy.data.objects.new('Cylinder.001', me_cylinder_001)
ob_cylinder = bpy.data.objects.new('Cylinder', me_cylinder)
ob_cube_001 = bpy.data.objects.new('Cube.001', me_cube_001)

# ---- transforms, parenting, visibility, modifiers, constraints
ob_cube_006.location = (1.192e-07, 0.1659, 0.8439)
ob_cube_006.scale = (0.8368, 0.681, 0.8201)
ob_cube_006.lineart.crease_threshold = 0.0
ob_cylinder_014.location = (4.768e-07, 0.01201, 0.07226)
ob_cylinder_014.scale = (1.0, 0.9997, 0.5781)
ob_cylinder_014.lineart.crease_threshold = 0.0
ob_cube_005.location = (4.768e-07, -1.489, 0.2763)
ob_cube_005.scale = (0.5537, -0.7069, 0.1038)
ob_cube_005.lineart.crease_threshold = 0.0
ob_cylinder_013.location = (1.192e-07, 0.07714, 1.319)
ob_cylinder_013.lineart.crease_threshold = 0.0
ob_cube_004.location = (1.192e-07, 0.1659, 0.8439)
ob_cube_004.scale = (0.8368, 0.681, 0.8201)
ob_cube_004.lineart.crease_threshold = 0.0
ob_cylinder_012.location = (0.5172, 0.53, 0.231)
ob_cylinder_012.scale = (0.6085, 0.6083, 0.1176)
ob_cylinder_012.lineart.crease_threshold = 0.0
ob_cylinder_011.location = (-0.5172, 0.53, 0.231)
ob_cylinder_011.scale = (0.6085, 0.6083, 0.1176)
ob_cylinder_011.lineart.crease_threshold = 0.0
ob_cylinder_010.location = (-0.5172, -0.5041, 0.231)
ob_cylinder_010.scale = (0.6085, 0.6083, 0.1176)
ob_cylinder_010.lineart.crease_threshold = 0.0
ob_cylinder_009.location = (0.5172, -0.5041, 0.231)
ob_cylinder_009.scale = (0.6085, 0.6083, 0.1176)
ob_cylinder_009.lineart.crease_threshold = 0.0
ob_cube_003.location = (0.0, 0.01201, 0.0)
ob_cube_003.scale = (1.0, 0.9997, 1.0)
ob_cube_003.lineart.crease_threshold = 0.0
ob_cube.location = (0.0, 3.074, 0.4697)
ob_cube.lineart.crease_threshold = 0.0
ob_cylinder_008.location = (0.0, 3.305, 0.4697)
ob_cylinder_008.scale = (1.0, 0.9997, 0.6336)
ob_cylinder_008.lineart.crease_threshold = 0.0
ob_cylinder_007.location = (0.7, 3.305, 0.4697)
ob_cylinder_007.scale = (1.0, 1.0, 0.6336)
ob_cylinder_007.lineart.crease_threshold = 0.0
ob_cylinder_006.location = (-0.7, 3.305, 0.4697)
ob_cylinder_006.scale = (1.0, 1.0, 0.6336)
ob_cylinder_006.lineart.crease_threshold = 0.0
ob_cylinder_005.location = (-0.7, -3.28, 0.4697)
ob_cylinder_005.scale = (1.0, 1.0, 0.6336)
ob_cylinder_005.lineart.crease_threshold = 0.0
ob_cylinder_004.location = (0.7, -3.28, 0.4697)
ob_cylinder_004.scale = (1.0, 1.0, 0.6336)
ob_cylinder_004.lineart.crease_threshold = 0.0
ob_cylinder_003.location = (0.7, -0.8368, 0.4697)
ob_cylinder_003.scale = (1.0, 1.0, 0.6336)
ob_cylinder_003.lineart.crease_threshold = 0.0
ob_cylinder_002.location = (-0.7, -0.8368, 0.4697)
ob_cylinder_002.scale = (1.0, 1.0, 0.6336)
ob_cylinder_002.lineart.crease_threshold = 0.0
ob_cylinder_001.location = (-0.7, 0.8627, 0.4697)
ob_cylinder_001.scale = (1.0, 1.0, 0.6336)
ob_cylinder_001.lineart.crease_threshold = 0.0
ob_cylinder.location = (0.7, 0.8627, 0.4697)
ob_cylinder.scale = (1.0, 1.0, 0.6336)
ob_cylinder.lineart.crease_threshold = 0.0
ob_cube_001.location = (1.192e-07, 0.01201, 0.8367)
ob_cube_001.scale = (1.0, 0.9997, 1.0)
ob_cube_001.lock_rotations_4d = False
ob_cube_001.empty_display_type = 'ARROWS'
ob_cube_001.lineart.crease_threshold = 0.0

# ---- collection membership
col_collection_1.objects.link(ob_cube_006)
col_collection_1.objects.link(ob_cylinder_014)
col_collection_1.objects.link(ob_cube_005)
col_collection_1.objects.link(ob_cylinder_013)
col_collection_1.objects.link(ob_cube_004)
col_collection_1.objects.link(ob_cylinder_012)
col_collection_1.objects.link(ob_cylinder_011)
col_collection_1.objects.link(ob_cylinder_010)
col_collection_1.objects.link(ob_cylinder_009)
col_collection_1.objects.link(ob_cube_003)
col_collection_1.objects.link(ob_cube)
col_collection_1.objects.link(ob_cylinder_008)
col_collection_1.objects.link(ob_cylinder_007)
col_collection_1.objects.link(ob_cylinder_006)
col_collection_1.objects.link(ob_cylinder_005)
col_collection_1.objects.link(ob_cylinder_004)
col_collection_1.objects.link(ob_cylinder_003)
col_collection_1.objects.link(ob_cylinder_002)
col_collection_1.objects.link(ob_cylinder_001)
col_collection_1.objects.link(ob_cylinder)
col_collection_1.objects.link(ob_cube_001)

# ---- scene / render settings (as saved in the file)
scene.frame_start = 1; scene.frame_end = 250; scene.frame_set(1)
scene.render.engine = 'BLENDER_EEVEE_NEXT'
scene.render.resolution_percentage = 50
scene.render.dither_intensity = 0.0
scene.cycles.use_denoising = False
scene.cycles.samples = 10
scene.cycles.sampling_pattern = 'TABULATED_SOBOL'
scene.cycles.light_sampling_threshold = 0.0
scene.cycles.use_adaptive_sampling = False
scene.cycles.use_light_tree = False
scene.cycles.blur_glossy = 0.0
scene.cycles.pixel_filter_type = 'GAUSSIAN'
scene.cycles.sample_clamp_indirect = 0.0
scene.view_settings.view_transform = 'Standard'
bpy.context.view_layer.update()

# ---- added for rendering (the .blend has no active camera and no usable light): camera, sun
cam_auto = bpy.data.cameras.new('AutoCamera')
cam_auto.lens = 50.0
cam_auto.sensor_width = 36.0
cam_auto.clip_end = 1000.0
ob_auto_camera = bpy.data.objects.new('AutoCamera', cam_auto)
scene.collection.objects.link(ob_auto_camera)
ob_auto_camera.location = (7.53439, -9.02925, 6.87481)
ob_auto_camera.rotation_euler = (1.09748, -7.21219e-08, 0.694738)
scene.camera = ob_auto_camera
light_auto_sun = bpy.data.lights.new('AutoSun', 'SUN')
light_auto_sun.energy = 3.0
light_auto_sun.angle = 0.0523599
ob_auto_sun = bpy.data.objects.new('AutoSun', light_auto_sun)
scene.collection.objects.link(ob_auto_sun)
ob_auto_sun.rotation_euler = (0.872665, 0.174533, 0.523599)
bpy.context.view_layer.update()
